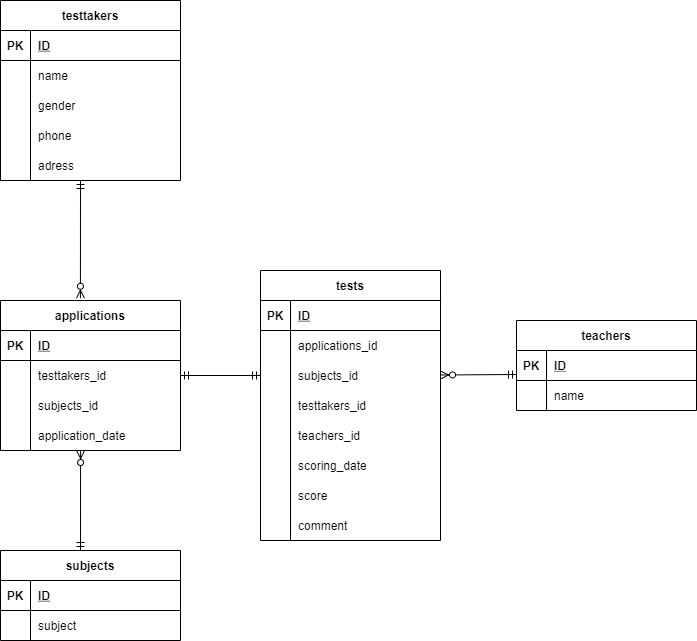

The diagram above was exported from draw.io. Its source (the exported page's mxGraphModel, read from the mxfile embedded in the PNG):
<mxGraphModel dx="1374" dy="782" grid="1" gridSize="10" guides="1" tooltips="1" connect="1" arrows="1" fold="1" page="1" pageScale="1" pageWidth="827" pageHeight="1169" background="#ffffff" math="0" shadow="0">
  <root>
    <mxCell id="0" />
    <mxCell id="1" parent="0" />
    <mxCell id="2" value="testtakers" style="shape=table;startSize=30;container=1;collapsible=1;childLayout=tableLayout;fixedRows=1;rowLines=0;fontStyle=1;align=center;resizeLast=1;swimlaneFillColor=none;" vertex="1" parent="1">
      <mxGeometry x="64" y="70" width="180" height="180" as="geometry" />
    </mxCell>
    <mxCell id="3" value="" style="shape=partialRectangle;collapsible=0;dropTarget=0;pointerEvents=0;fillColor=none;top=0;left=0;bottom=1;right=0;points=[[0,0.5],[1,0.5]];portConstraint=eastwest;" vertex="1" parent="2">
      <mxGeometry y="30" width="180" height="30" as="geometry" />
    </mxCell>
    <mxCell id="4" value="PK" style="shape=partialRectangle;connectable=0;fillColor=none;top=0;left=0;bottom=0;right=0;fontStyle=1;overflow=hidden;" vertex="1" parent="3">
      <mxGeometry width="30" height="30" as="geometry" />
    </mxCell>
    <mxCell id="5" value="ID" style="shape=partialRectangle;connectable=0;fillColor=none;top=0;left=0;bottom=0;right=0;align=left;spacingLeft=6;fontStyle=5;overflow=hidden;" vertex="1" parent="3">
      <mxGeometry x="30" width="150" height="30" as="geometry" />
    </mxCell>
    <mxCell id="6" value="" style="shape=partialRectangle;collapsible=0;dropTarget=0;pointerEvents=0;fillColor=none;top=0;left=0;bottom=0;right=0;points=[[0,0.5],[1,0.5]];portConstraint=eastwest;" vertex="1" parent="2">
      <mxGeometry y="60" width="180" height="30" as="geometry" />
    </mxCell>
    <mxCell id="7" value="" style="shape=partialRectangle;connectable=0;fillColor=none;top=0;left=0;bottom=0;right=0;editable=1;overflow=hidden;" vertex="1" parent="6">
      <mxGeometry width="30" height="30" as="geometry" />
    </mxCell>
    <mxCell id="8" value="name" style="shape=partialRectangle;connectable=0;fillColor=none;top=0;left=0;bottom=0;right=0;align=left;spacingLeft=6;overflow=hidden;" vertex="1" parent="6">
      <mxGeometry x="30" width="150" height="30" as="geometry" />
    </mxCell>
    <mxCell id="9" value="" style="shape=partialRectangle;collapsible=0;dropTarget=0;pointerEvents=0;fillColor=none;top=0;left=0;bottom=0;right=0;points=[[0,0.5],[1,0.5]];portConstraint=eastwest;" vertex="1" parent="2">
      <mxGeometry y="90" width="180" height="30" as="geometry" />
    </mxCell>
    <mxCell id="10" value="" style="shape=partialRectangle;connectable=0;fillColor=none;top=0;left=0;bottom=0;right=0;editable=1;overflow=hidden;" vertex="1" parent="9">
      <mxGeometry width="30" height="30" as="geometry" />
    </mxCell>
    <mxCell id="11" value="gender" style="shape=partialRectangle;connectable=0;fillColor=none;top=0;left=0;bottom=0;right=0;align=left;spacingLeft=6;overflow=hidden;" vertex="1" parent="9">
      <mxGeometry x="30" width="150" height="30" as="geometry" />
    </mxCell>
    <mxCell id="12" value="" style="shape=partialRectangle;collapsible=0;dropTarget=0;pointerEvents=0;fillColor=none;top=0;left=0;bottom=0;right=0;points=[[0,0.5],[1,0.5]];portConstraint=eastwest;" vertex="1" parent="2">
      <mxGeometry y="120" width="180" height="30" as="geometry" />
    </mxCell>
    <mxCell id="13" value="" style="shape=partialRectangle;connectable=0;fillColor=none;top=0;left=0;bottom=0;right=0;editable=1;overflow=hidden;" vertex="1" parent="12">
      <mxGeometry width="30" height="30" as="geometry" />
    </mxCell>
    <mxCell id="14" value="phone" style="shape=partialRectangle;connectable=0;fillColor=none;top=0;left=0;bottom=0;right=0;align=left;spacingLeft=6;overflow=hidden;" vertex="1" parent="12">
      <mxGeometry x="30" width="150" height="30" as="geometry" />
    </mxCell>
    <mxCell id="16" value="" style="shape=partialRectangle;collapsible=0;dropTarget=0;pointerEvents=0;fillColor=none;top=0;left=0;bottom=0;right=0;points=[[0,0.5],[1,0.5]];portConstraint=eastwest;" vertex="1" parent="2">
      <mxGeometry y="150" width="180" height="30" as="geometry" />
    </mxCell>
    <mxCell id="17" value="" style="shape=partialRectangle;connectable=0;fillColor=none;top=0;left=0;bottom=0;right=0;editable=1;overflow=hidden;" vertex="1" parent="16">
      <mxGeometry width="30" height="30" as="geometry" />
    </mxCell>
    <mxCell id="18" value="adress" style="shape=partialRectangle;connectable=0;fillColor=none;top=0;left=0;bottom=0;right=0;align=left;spacingLeft=6;overflow=hidden;" vertex="1" parent="16">
      <mxGeometry x="30" width="150" height="30" as="geometry" />
    </mxCell>
    <mxCell id="19" style="edgeStyle=none;html=1;exitX=0.5;exitY=1;exitDx=0;exitDy=0;" edge="1" parent="2" source="2" target="16">
      <mxGeometry relative="1" as="geometry" />
    </mxCell>
    <mxCell id="38" value="applications" style="shape=table;startSize=30;container=1;collapsible=1;childLayout=tableLayout;fixedRows=1;rowLines=0;fontStyle=1;align=center;resizeLast=1;swimlaneFillColor=none;" vertex="1" parent="1">
      <mxGeometry x="64" y="370" width="180" height="150" as="geometry" />
    </mxCell>
    <mxCell id="39" value="" style="shape=partialRectangle;collapsible=0;dropTarget=0;pointerEvents=0;fillColor=none;top=0;left=0;bottom=1;right=0;points=[[0,0.5],[1,0.5]];portConstraint=eastwest;" vertex="1" parent="38">
      <mxGeometry y="30" width="180" height="30" as="geometry" />
    </mxCell>
    <mxCell id="40" value="PK" style="shape=partialRectangle;connectable=0;fillColor=none;top=0;left=0;bottom=0;right=0;fontStyle=1;overflow=hidden;" vertex="1" parent="39">
      <mxGeometry width="30" height="30" as="geometry" />
    </mxCell>
    <mxCell id="41" value="ID" style="shape=partialRectangle;connectable=0;fillColor=none;top=0;left=0;bottom=0;right=0;align=left;spacingLeft=6;fontStyle=5;overflow=hidden;" vertex="1" parent="39">
      <mxGeometry x="30" width="150" height="30" as="geometry" />
    </mxCell>
    <mxCell id="42" value="" style="shape=partialRectangle;collapsible=0;dropTarget=0;pointerEvents=0;fillColor=none;top=0;left=0;bottom=0;right=0;points=[[0,0.5],[1,0.5]];portConstraint=eastwest;" vertex="1" parent="38">
      <mxGeometry y="60" width="180" height="30" as="geometry" />
    </mxCell>
    <mxCell id="43" value="" style="shape=partialRectangle;connectable=0;fillColor=none;top=0;left=0;bottom=0;right=0;editable=1;overflow=hidden;" vertex="1" parent="42">
      <mxGeometry width="30" height="30" as="geometry" />
    </mxCell>
    <mxCell id="44" value="testtakers_id" style="shape=partialRectangle;connectable=0;fillColor=none;top=0;left=0;bottom=0;right=0;align=left;spacingLeft=6;overflow=hidden;" vertex="1" parent="42">
      <mxGeometry x="30" width="150" height="30" as="geometry" />
    </mxCell>
    <mxCell id="45" value="" style="shape=partialRectangle;collapsible=0;dropTarget=0;pointerEvents=0;fillColor=none;top=0;left=0;bottom=0;right=0;points=[[0,0.5],[1,0.5]];portConstraint=eastwest;" vertex="1" parent="38">
      <mxGeometry y="90" width="180" height="30" as="geometry" />
    </mxCell>
    <mxCell id="46" value="" style="shape=partialRectangle;connectable=0;fillColor=none;top=0;left=0;bottom=0;right=0;editable=1;overflow=hidden;" vertex="1" parent="45">
      <mxGeometry width="30" height="30" as="geometry" />
    </mxCell>
    <mxCell id="47" value="subjects_id" style="shape=partialRectangle;connectable=0;fillColor=none;top=0;left=0;bottom=0;right=0;align=left;spacingLeft=6;overflow=hidden;" vertex="1" parent="45">
      <mxGeometry x="30" width="150" height="30" as="geometry" />
    </mxCell>
    <mxCell id="48" value="" style="shape=partialRectangle;collapsible=0;dropTarget=0;pointerEvents=0;fillColor=none;top=0;left=0;bottom=0;right=0;points=[[0,0.5],[1,0.5]];portConstraint=eastwest;" vertex="1" parent="38">
      <mxGeometry y="120" width="180" height="30" as="geometry" />
    </mxCell>
    <mxCell id="49" value="" style="shape=partialRectangle;connectable=0;fillColor=none;top=0;left=0;bottom=0;right=0;editable=1;overflow=hidden;" vertex="1" parent="48">
      <mxGeometry width="30" height="30" as="geometry" />
    </mxCell>
    <mxCell id="50" value="application_date" style="shape=partialRectangle;connectable=0;fillColor=none;top=0;left=0;bottom=0;right=0;align=left;spacingLeft=6;overflow=hidden;" vertex="1" parent="48">
      <mxGeometry x="30" width="150" height="30" as="geometry" />
    </mxCell>
    <mxCell id="88" value="teachers" style="shape=table;startSize=30;container=1;collapsible=1;childLayout=tableLayout;fixedRows=1;rowLines=0;fontStyle=1;align=center;resizeLast=1;swimlaneFillColor=none;" vertex="1" parent="1">
      <mxGeometry x="580" y="390" width="180" height="90" as="geometry" />
    </mxCell>
    <mxCell id="89" value="" style="shape=partialRectangle;collapsible=0;dropTarget=0;pointerEvents=0;fillColor=none;top=0;left=0;bottom=1;right=0;points=[[0,0.5],[1,0.5]];portConstraint=eastwest;" vertex="1" parent="88">
      <mxGeometry y="30" width="180" height="30" as="geometry" />
    </mxCell>
    <mxCell id="90" value="PK" style="shape=partialRectangle;connectable=0;fillColor=none;top=0;left=0;bottom=0;right=0;fontStyle=1;overflow=hidden;" vertex="1" parent="89">
      <mxGeometry width="30" height="30" as="geometry" />
    </mxCell>
    <mxCell id="91" value="ID" style="shape=partialRectangle;connectable=0;fillColor=none;top=0;left=0;bottom=0;right=0;align=left;spacingLeft=6;fontStyle=5;overflow=hidden;" vertex="1" parent="89">
      <mxGeometry x="30" width="150" height="30" as="geometry" />
    </mxCell>
    <mxCell id="92" value="" style="shape=partialRectangle;collapsible=0;dropTarget=0;pointerEvents=0;fillColor=none;top=0;left=0;bottom=0;right=0;points=[[0,0.5],[1,0.5]];portConstraint=eastwest;" vertex="1" parent="88">
      <mxGeometry y="60" width="180" height="30" as="geometry" />
    </mxCell>
    <mxCell id="93" value="" style="shape=partialRectangle;connectable=0;fillColor=none;top=0;left=0;bottom=0;right=0;editable=1;overflow=hidden;" vertex="1" parent="92">
      <mxGeometry width="30" height="30" as="geometry" />
    </mxCell>
    <mxCell id="94" value="name" style="shape=partialRectangle;connectable=0;fillColor=none;top=0;left=0;bottom=0;right=0;align=left;spacingLeft=6;overflow=hidden;" vertex="1" parent="92">
      <mxGeometry x="30" width="150" height="30" as="geometry" />
    </mxCell>
    <mxCell id="122" value="" style="fontSize=12;html=1;endArrow=ERzeroToMany;startArrow=ERmandOne;entryX=0.444;entryY=-0.015;entryDx=0;entryDy=0;entryPerimeter=0;" edge="1" parent="1" target="38">
      <mxGeometry width="100" height="100" relative="1" as="geometry">
        <mxPoint x="144" y="250" as="sourcePoint" />
        <mxPoint x="244" y="150" as="targetPoint" />
      </mxGeometry>
    </mxCell>
    <mxCell id="123" value="" style="fontSize=12;html=1;endArrow=ERzeroToMany;startArrow=ERmandOne;entryX=1;entryY=0.5;entryDx=0;entryDy=0;" edge="1" parent="1">
      <mxGeometry width="100" height="100" relative="1" as="geometry">
        <mxPoint x="580" y="444" as="sourcePoint" />
        <mxPoint x="504" y="444.5" as="targetPoint" />
      </mxGeometry>
    </mxCell>
    <mxCell id="125" value="" style="fontSize=12;html=1;endArrow=ERzeroToMany;startArrow=ERmandOne;" edge="1" parent="1">
      <mxGeometry width="100" height="100" relative="1" as="geometry">
        <mxPoint x="144" y="620" as="sourcePoint" />
        <mxPoint x="144.07999999999993" y="520" as="targetPoint" />
      </mxGeometry>
    </mxCell>
    <mxCell id="127" value="subjects" style="shape=table;startSize=30;container=1;collapsible=1;childLayout=tableLayout;fixedRows=1;rowLines=0;fontStyle=1;align=center;resizeLast=1;swimlaneFillColor=none;" vertex="1" parent="1">
      <mxGeometry x="64" y="620" width="180" height="90" as="geometry" />
    </mxCell>
    <mxCell id="128" value="" style="shape=partialRectangle;collapsible=0;dropTarget=0;pointerEvents=0;fillColor=none;top=0;left=0;bottom=1;right=0;points=[[0,0.5],[1,0.5]];portConstraint=eastwest;" vertex="1" parent="127">
      <mxGeometry y="30" width="180" height="30" as="geometry" />
    </mxCell>
    <mxCell id="129" value="PK" style="shape=partialRectangle;connectable=0;fillColor=none;top=0;left=0;bottom=0;right=0;fontStyle=1;overflow=hidden;" vertex="1" parent="128">
      <mxGeometry width="30" height="30" as="geometry" />
    </mxCell>
    <mxCell id="130" value="ID" style="shape=partialRectangle;connectable=0;fillColor=none;top=0;left=0;bottom=0;right=0;align=left;spacingLeft=6;fontStyle=5;overflow=hidden;" vertex="1" parent="128">
      <mxGeometry x="30" width="150" height="30" as="geometry" />
    </mxCell>
    <mxCell id="131" value="" style="shape=partialRectangle;collapsible=0;dropTarget=0;pointerEvents=0;fillColor=none;top=0;left=0;bottom=0;right=0;points=[[0,0.5],[1,0.5]];portConstraint=eastwest;" vertex="1" parent="127">
      <mxGeometry y="60" width="180" height="30" as="geometry" />
    </mxCell>
    <mxCell id="132" value="" style="shape=partialRectangle;connectable=0;fillColor=none;top=0;left=0;bottom=0;right=0;editable=1;overflow=hidden;" vertex="1" parent="131">
      <mxGeometry width="30" height="30" as="geometry" />
    </mxCell>
    <mxCell id="133" value="subject" style="shape=partialRectangle;connectable=0;fillColor=none;top=0;left=0;bottom=0;right=0;align=left;spacingLeft=6;overflow=hidden;" vertex="1" parent="131">
      <mxGeometry x="30" width="150" height="30" as="geometry" />
    </mxCell>
    <mxCell id="134" value="tests" style="shape=table;startSize=30;container=1;collapsible=1;childLayout=tableLayout;fixedRows=1;rowLines=0;fontStyle=1;align=center;resizeLast=1;swimlaneFillColor=none;" vertex="1" parent="1">
      <mxGeometry x="324" y="340" width="180" height="270" as="geometry" />
    </mxCell>
    <mxCell id="135" value="" style="shape=partialRectangle;collapsible=0;dropTarget=0;pointerEvents=0;fillColor=none;top=0;left=0;bottom=1;right=0;points=[[0,0.5],[1,0.5]];portConstraint=eastwest;" vertex="1" parent="134">
      <mxGeometry y="30" width="180" height="30" as="geometry" />
    </mxCell>
    <mxCell id="136" value="PK" style="shape=partialRectangle;connectable=0;fillColor=none;top=0;left=0;bottom=0;right=0;fontStyle=1;overflow=hidden;" vertex="1" parent="135">
      <mxGeometry width="30" height="30" as="geometry" />
    </mxCell>
    <mxCell id="137" value="ID" style="shape=partialRectangle;connectable=0;fillColor=none;top=0;left=0;bottom=0;right=0;align=left;spacingLeft=6;fontStyle=5;overflow=hidden;" vertex="1" parent="135">
      <mxGeometry x="30" width="150" height="30" as="geometry" />
    </mxCell>
    <mxCell id="170" value="" style="shape=partialRectangle;collapsible=0;dropTarget=0;pointerEvents=0;fillColor=none;top=0;left=0;bottom=0;right=0;points=[[0,0.5],[1,0.5]];portConstraint=eastwest;" vertex="1" parent="134">
      <mxGeometry y="60" width="180" height="30" as="geometry" />
    </mxCell>
    <mxCell id="171" value="" style="shape=partialRectangle;connectable=0;fillColor=none;top=0;left=0;bottom=0;right=0;editable=1;overflow=hidden;" vertex="1" parent="170">
      <mxGeometry width="30" height="30" as="geometry" />
    </mxCell>
    <mxCell id="172" value="applications_id" style="shape=partialRectangle;connectable=0;fillColor=none;top=0;left=0;bottom=0;right=0;align=left;spacingLeft=6;overflow=hidden;" vertex="1" parent="170">
      <mxGeometry x="30" width="150" height="30" as="geometry" />
    </mxCell>
    <mxCell id="166" value="" style="shape=partialRectangle;collapsible=0;dropTarget=0;pointerEvents=0;fillColor=none;top=0;left=0;bottom=0;right=0;points=[[0,0.5],[1,0.5]];portConstraint=eastwest;" vertex="1" parent="134">
      <mxGeometry y="90" width="180" height="30" as="geometry" />
    </mxCell>
    <mxCell id="167" value="" style="shape=partialRectangle;connectable=0;fillColor=none;top=0;left=0;bottom=0;right=0;editable=1;overflow=hidden;" vertex="1" parent="166">
      <mxGeometry width="30" height="30" as="geometry" />
    </mxCell>
    <mxCell id="168" value="subjects_id" style="shape=partialRectangle;connectable=0;fillColor=none;top=0;left=0;bottom=0;right=0;align=left;spacingLeft=6;overflow=hidden;" vertex="1" parent="166">
      <mxGeometry x="30" width="150" height="30" as="geometry" />
    </mxCell>
    <mxCell id="162" value="" style="shape=partialRectangle;collapsible=0;dropTarget=0;pointerEvents=0;fillColor=none;top=0;left=0;bottom=0;right=0;points=[[0,0.5],[1,0.5]];portConstraint=eastwest;" vertex="1" parent="134">
      <mxGeometry y="120" width="180" height="30" as="geometry" />
    </mxCell>
    <mxCell id="163" value="" style="shape=partialRectangle;connectable=0;fillColor=none;top=0;left=0;bottom=0;right=0;editable=1;overflow=hidden;" vertex="1" parent="162">
      <mxGeometry width="30" height="30" as="geometry" />
    </mxCell>
    <mxCell id="164" value="testtakers_id" style="shape=partialRectangle;connectable=0;fillColor=none;top=0;left=0;bottom=0;right=0;align=left;spacingLeft=6;overflow=hidden;" vertex="1" parent="162">
      <mxGeometry x="30" width="150" height="30" as="geometry" />
    </mxCell>
    <mxCell id="147" value="" style="shape=partialRectangle;collapsible=0;dropTarget=0;pointerEvents=0;fillColor=none;top=0;left=0;bottom=0;right=0;points=[[0,0.5],[1,0.5]];portConstraint=eastwest;" vertex="1" parent="134">
      <mxGeometry y="150" width="180" height="30" as="geometry" />
    </mxCell>
    <mxCell id="148" value="" style="shape=partialRectangle;connectable=0;fillColor=none;top=0;left=0;bottom=0;right=0;editable=1;overflow=hidden;" vertex="1" parent="147">
      <mxGeometry width="30" height="30" as="geometry" />
    </mxCell>
    <mxCell id="149" value="teachers_id" style="shape=partialRectangle;connectable=0;fillColor=none;top=0;left=0;bottom=0;right=0;align=left;spacingLeft=6;overflow=hidden;" vertex="1" parent="147">
      <mxGeometry x="30" width="150" height="30" as="geometry" />
    </mxCell>
    <mxCell id="150" value="" style="shape=partialRectangle;collapsible=0;dropTarget=0;pointerEvents=0;fillColor=none;top=0;left=0;bottom=0;right=0;points=[[0,0.5],[1,0.5]];portConstraint=eastwest;" vertex="1" parent="134">
      <mxGeometry y="180" width="180" height="30" as="geometry" />
    </mxCell>
    <mxCell id="151" value="" style="shape=partialRectangle;connectable=0;fillColor=none;top=0;left=0;bottom=0;right=0;editable=1;overflow=hidden;" vertex="1" parent="150">
      <mxGeometry width="30" height="30" as="geometry" />
    </mxCell>
    <mxCell id="152" value="scoring_date" style="shape=partialRectangle;connectable=0;fillColor=none;top=0;left=0;bottom=0;right=0;align=left;spacingLeft=6;overflow=hidden;" vertex="1" parent="150">
      <mxGeometry x="30" width="150" height="30" as="geometry" />
    </mxCell>
    <mxCell id="153" value="" style="shape=partialRectangle;collapsible=0;dropTarget=0;pointerEvents=0;fillColor=none;top=0;left=0;bottom=0;right=0;points=[[0,0.5],[1,0.5]];portConstraint=eastwest;" vertex="1" parent="134">
      <mxGeometry y="210" width="180" height="30" as="geometry" />
    </mxCell>
    <mxCell id="154" value="" style="shape=partialRectangle;connectable=0;fillColor=none;top=0;left=0;bottom=0;right=0;editable=1;overflow=hidden;" vertex="1" parent="153">
      <mxGeometry width="30" height="30" as="geometry" />
    </mxCell>
    <mxCell id="155" value="score" style="shape=partialRectangle;connectable=0;fillColor=none;top=0;left=0;bottom=0;right=0;align=left;spacingLeft=6;overflow=hidden;" vertex="1" parent="153">
      <mxGeometry x="30" width="150" height="30" as="geometry" />
    </mxCell>
    <mxCell id="156" value="" style="shape=partialRectangle;collapsible=0;dropTarget=0;pointerEvents=0;fillColor=none;top=0;left=0;bottom=0;right=0;points=[[0,0.5],[1,0.5]];portConstraint=eastwest;" vertex="1" parent="134">
      <mxGeometry y="240" width="180" height="30" as="geometry" />
    </mxCell>
    <mxCell id="157" value="" style="shape=partialRectangle;connectable=0;fillColor=none;top=0;left=0;bottom=0;right=0;editable=1;overflow=hidden;" vertex="1" parent="156">
      <mxGeometry width="30" height="30" as="geometry" />
    </mxCell>
    <mxCell id="158" value="comment" style="shape=partialRectangle;connectable=0;fillColor=none;top=0;left=0;bottom=0;right=0;align=left;spacingLeft=6;overflow=hidden;" vertex="1" parent="156">
      <mxGeometry x="30" width="150" height="30" as="geometry" />
    </mxCell>
    <mxCell id="159" value="" style="fontSize=12;html=1;endArrow=ERmandOne;startArrow=ERmandOne;exitX=1;exitY=0.5;exitDx=0;exitDy=0;" edge="1" parent="1" source="42" target="166">
      <mxGeometry width="100" height="100" relative="1" as="geometry">
        <mxPoint x="230" y="470" as="sourcePoint" />
        <mxPoint x="330" y="370" as="targetPoint" />
      </mxGeometry>
    </mxCell>
  </root>
</mxGraphModel>